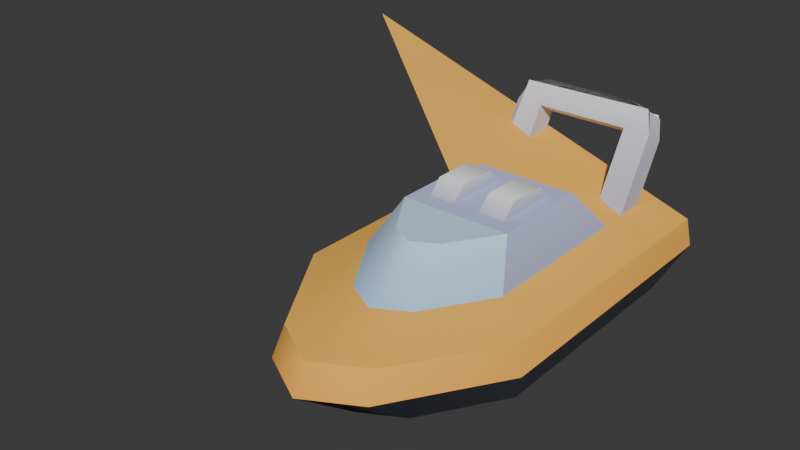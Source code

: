 # Source: optimized_speedboat.blend  (saved by Blender 5.2.45; exported with 4.5.12 LTS)
import bpy
from mathutils import Matrix  # noqa: F401  (used for matrix-valued properties, if any)

bpy.ops.wm.read_factory_settings(use_empty=True)
scene = bpy.context.scene
scene.name = 'Scene'

# ---- collections
col_collection = bpy.data.collections.new('Collection'); scene.collection.children.link(col_collection)

# ---- images (referenced by path relative to the original .blend; pixels are not part of the script)
import os
ASSET_DIR = os.environ.get("B2B_ASSET_DIR", "")  # directory of the original .blend (textures are referenced by path, not embedded)
HERE = os.path.dirname(os.path.abspath(__file__))  # packed textures are extracted next to this script under _unpacked/

def load_image(name, relpath, width, height, colorspace="sRGB"):
    """Load a texture the original file referenced (path relative to the .blend, or extracted next to this script)."""
    p = next((c for c in (os.path.join(HERE, relpath), os.path.join(ASSET_DIR, relpath)) if relpath and os.path.exists(c)), "")
    if p:
        img = bpy.data.images.load(p, check_existing=True)
        img.name = name
    else:  # same state as the original file: an image datablock whose file is absent (Cycles renders it pink)
        img = bpy.data.images.new(name, width, height)
        img.source = "FILE"
        img.filepath = "//" + (relpath or name)
    img.colorspace_settings.name = colorspace
    return img
img_colormap_002 = load_image('colormap.002', '_unpacked/colormap.43b48a99.png', 256, 256, 'sRGB')

# ---- materials (node trees are filled in below, after node groups)
mat_colormap_001 = bpy.data.materials.new('colormap.001')

# ---- material node trees
mat_colormap_001.use_nodes = True; mat_colormap_001.node_tree.nodes.clear()
_N = mat_colormap_001.node_tree.nodes; _L = mat_colormap_001.node_tree.links
n0 = _N.new('ShaderNodeBsdfPrincipled'); n0.name = 'Principled BSDF'; n0.location = (10, 300)
n0.inputs[2].default_value = 1.0
n0.inputs[10].default_value = 0.005
n1 = _N.new('ShaderNodeOutputMaterial'); n1.name = 'Material Output'; n1.location = (300, 300)
n2 = _N.new('ShaderNodeTexImage'); n2.name = 'Image Texture'; n2.location = (-440, 210)
n2.label = 'BASE COLOR'
n2.image = img_colormap_002
n2.interpolation = 'Closest'
n3 = _N.new('ShaderNodeMapping'); n3.name = 'Mapping'; n3.location = (-700, 240)
n4 = _N.new('ShaderNodeUVMap'); n4.name = 'UV Map'; n4.location = (-960, 140)
n4.width = 160
n4.uv_map = 'UVMap'
_L.new(n0.outputs[0], n1.inputs[0])
_L.new(n2.outputs[0], n0.inputs[0])
_L.new(n3.outputs[0], n2.inputs[0])
_L.new(n4.outputs[0], n3.inputs[0])
n1.is_active_output = True

# ---- world
world_world = bpy.data.worlds.new('World'); scene.world = world_world
world_world.use_nodes = True; world_world.node_tree.nodes.clear()
_N = world_world.node_tree.nodes; _L = world_world.node_tree.links
n0 = _N.new('ShaderNodeOutputWorld'); n0.name = 'World Output'; n0.location = (200, 100)
n1 = _N.new('ShaderNodeBackground'); n1.name = 'Background'; n1.location = (-200, 100)
n1.inputs[0].default_value = (0.05088, 0.05088, 0.05088, 1.0)
_L.new(n1.outputs[0], n0.inputs[0])
n0.is_active_output = True
world_world.color = (0.05088, 0.05088, 0.05088)
world_world.sun_shadow_jitter_overblur = 0.0

# ---- meshes
me_boat_speed_b = bpy.data.meshes.new('boat-speed-b')
me_boat_speed_b.from_pydata([(0.6183, 0.1845, 0.0), (1.03, -0.527, 0.3038), (0.6183, 1.86, 0.0), (1.03, 2.164, 0.3038), (6.043e-13, -1.696, 0.3038), (8.972e-13, -2.5, 0.9115), (0.4509, -1.446, 0.3038), (0.5933, -2.172, 0.9115), (6.043e-13, -1.696, 0.3038), (0.4509, -1.446, 0.3038), (1.853e-13, -0.5169, 0.0), (0.2706, -0.3672, 0.0), (-0.5933, -2.172, 0.9115), (8.972e-13, -2.5, 0.9115), (-0.4509, -1.446, 0.3038), (6.043e-13, -1.696, 0.3038), (-0.4509, -1.446, 0.3038), (6.043e-13, -1.696, 0.3038), (-0.2706, -0.3672, 0.0), (1.853e-13, -0.5169, 0.0), (-1.03, 2.164, 0.3038), (-0.6183, 1.86, 0.0), (1.03, 2.164, 0.3038), (0.6183, 1.86, 0.0), (1.356, -0.9618, 0.9115), (1.356, 2.316, 0.9115), (1.03, -0.527, 0.3038), (1.03, 2.164, 0.3038), (-0.5933, -2.172, 0.9115), (-0.4509, -1.446, 0.3038), (-1.356, -0.9618, 0.9115), (-1.03, -0.527, 0.3038), (-1.03, -0.527, 0.3038), (-0.4509, -1.446, 0.3038), (-0.6183, 0.1845, 0.0), (-0.2706, -0.3672, 0.0), (0.5933, -2.172, 0.9115), (1.356, -0.9618, 0.9115), (0.4509, -1.446, 0.3038), (1.03, -0.527, 0.3038), (-1.03, 2.164, 0.3038), (1.03, 2.164, 0.3038), (-1.356, 2.316, 0.9115), (1.356, 2.316, 0.9115), (-1.356, -0.9618, 0.9115), (-1.03, -0.527, 0.3038), (-1.356, 2.316, 0.9115), (-1.03, 2.164, 0.3038), (0.2706, -0.3672, 0.0), (0.4509, -1.446, 0.3038), (0.6183, 0.1845, 0.0), (1.03, -0.527, 0.3038), (-1.03, -0.527, 0.3038), (-0.6183, 0.1845, 0.0), (-1.03, 2.164, 0.3038), (-0.6183, 1.86, 0.0), (-0.6183, 0.1845, 0.0), (-0.2706, -0.3672, 0.0), (-0.6183, 1.86, 0.0), (0.6183, 1.86, 0.0), (1.853e-13, -0.5169, 0.0), (0.2706, -0.3672, 0.0), (0.6183, 0.1845, 0.0), (8.972e-13, -2.5, 0.9115), (-0.5933, -2.172, 0.9115), (8.403e-13, -2.333, 1.215), (-0.5637, -2.021, 1.215), (-1.288, -0.8712, 1.215), (-0.8373, -0.5426, 1.367), (-0.5637, -2.021, 1.215), (-0.3664, -1.29, 1.367), (0.3664, -1.29, 1.367), (0.8373, -0.5426, 1.367), (0.5637, -2.021, 1.215), (1.288, -0.8712, 1.215), (1.356, -0.9618, 0.9115), (1.288, -0.8712, 1.215), (1.356, 2.316, 0.9115), (1.288, 2.316, 1.215), (-0.5637, -2.021, 1.215), (-0.3664, -1.29, 1.367), (8.403e-13, -2.333, 1.215), (5.384e-13, -1.492, 1.367), (0.5933, -2.172, 0.9115), (0.5637, -2.021, 1.215), (1.356, -0.9618, 0.9115), (1.288, -0.8712, 1.215), (-1.288, -0.8712, 1.215), (-0.8373, 2.316, 1.367), (-0.8373, -0.5426, 1.367), (-1.288, 2.316, 1.215), (-1.356, 2.316, 0.9115), (1.356, 2.316, 0.9115), (-1.288, 2.316, 1.215), (1.288, 2.316, 1.215), (-0.8373, 2.316, 1.367), (0.8373, 2.316, 1.367), (0.5933, -2.172, 0.9115), (8.972e-13, -2.5, 0.9115), (0.5637, -2.021, 1.215), (8.403e-13, -2.333, 1.215), (-0.5933, -2.172, 0.9115), (-1.356, -0.9618, 0.9115), (-0.5637, -2.021, 1.215), (-1.288, -0.8712, 1.215), (5.384e-13, -1.492, 1.367), (0.3664, -1.29, 1.367), (8.403e-13, -2.333, 1.215), (0.5637, -2.021, 1.215), (-1.356, -0.9618, 0.9115), (-1.356, 2.316, 0.9115), (-1.288, -0.8712, 1.215), (-1.288, 2.316, 1.215), (0.8373, 1.325, 1.367), (-3.084, 2.316, 2.689), (1.288, -0.8712, 1.215), (1.288, 2.316, 1.215), (-0.8373, 1.325, 1.367), (-0.8373, 2.316, 1.367), (0.8373, 1.325, 1.367), (0.8373, 2.316, 1.367), (-0.8373, -0.5426, 1.367), (-0.8373, 1.325, 1.367), (-0.6279, -0.2091, 1.822), (-0.6279, 0.9455, 1.822), (-0.6279, 0.9455, 1.822), (0.6279, 0.9455, 1.822), (-0.6279, -0.2091, 1.822), (0.6279, -0.2091, 1.822), (0.8373, -0.5426, 1.367), (0.6279, -0.2091, 1.822), (0.8373, 1.325, 1.367), (0.6279, 0.9455, 1.822), (-0.8373, 1.325, 1.367), (0.8373, 1.325, 1.367), (-0.6279, 0.9455, 1.822), (0.6279, 0.9455, 1.822), (0.8373, 2.348, 2.005), (0.8373, 1.892, 1.215), (0.8373, 2.085, 2.157), (0.8373, 1.629, 1.367), (0.8373, 1.629, 1.367), (0.5334, 1.629, 1.367), (0.8373, 2.085, 2.157), (0.5334, 2.085, 2.157), (0.7326, 2.216, 2.384), (-0.5334, 2.085, 2.157), (-0.7794, 2.208, 2.37), (-0.8373, 1.629, 1.367), (-0.5334, 1.629, 1.367), (0.5334, 2.348, 2.005), (0.5334, 2.085, 2.157), (0.5334, 1.892, 1.215), (0.5334, 1.629, 1.367), (0.5334, 2.085, 2.157), (0.5334, 2.348, 2.005), (-0.5334, 2.085, 2.157), (-0.5334, 2.348, 2.005), (0.5334, 2.5, 2.268), (0.5334, 2.237, 2.42), (-0.5334, 2.5, 2.268), (-0.5334, 2.237, 2.42), (-0.5334, 2.348, 2.005), (-0.5334, 1.892, 1.215), (-0.5334, 2.085, 2.157), (-0.5334, 1.629, 1.367), (-0.8373, 2.348, 2.005), (-0.8373, 2.085, 2.157), (-0.8373, 1.892, 1.215), (-0.8373, 1.629, 1.367), (-0.8373, 1.892, 1.215), (-0.5334, 1.892, 1.215), (-0.8373, 2.348, 2.005), (-0.5334, 2.348, 2.005), (-0.7326, 2.48, 2.233), (0.5334, 2.348, 2.005), (0.8373, 2.348, 2.005), (0.8373, 1.892, 1.215), (0.5334, 1.892, 1.215), (0.7326, 2.48, 2.233), (0.7613, 2.462, 2.202), (0.8373, 2.348, 2.005), (0.7613, 2.199, 2.354), (0.8373, 2.085, 2.157), (0.7613, 2.462, 2.202), (0.7613, 2.199, 2.354), (0.5334, 2.5, 2.268), (0.5334, 2.237, 2.42), (-0.5334, 2.5, 2.268), (-0.5334, 2.237, 2.42), (-0.7613, 2.462, 2.202), (-0.7613, 2.199, 2.354), (-0.8373, 2.348, 2.005), (-0.7613, 2.462, 2.202), (-0.8373, 2.085, 2.157), (-0.7613, 2.199, 2.354), (0.1519, 0.748, 1.822), (0.1519, 0.5961, 1.974), (0.1519, -0.01157, 1.822), (0.1519, 0.1403, 1.974), (0.4558, 0.5961, 1.974), (0.4558, 0.1403, 1.974), (0.1519, 0.5961, 1.974), (0.1519, 0.1403, 1.974), (0.4558, 0.748, 1.822), (0.4558, -0.01157, 1.822), (0.4558, 0.5961, 1.974), (0.4558, 0.1403, 1.974), (0.4558, 0.1403, 1.974), (0.4558, -0.01157, 1.822), (0.1519, 0.1403, 1.974), (0.1519, -0.01157, 1.822), (0.4558, 0.748, 1.822), (0.4558, 0.5961, 1.974), (0.1519, 0.748, 1.822), (0.1519, 0.5961, 1.974), (-0.4558, 0.748, 1.822), (-0.4558, 0.5961, 1.974), (-0.4558, -0.01157, 1.822), (-0.4558, 0.1403, 1.974), (-0.1519, 0.5961, 1.974), (-0.1519, 0.1403, 1.974), (-0.4558, 0.5961, 1.974), (-0.4558, 0.1403, 1.974), (-0.1519, 0.748, 1.822), (-0.1519, -0.01157, 1.822), (-0.1519, 0.5961, 1.974), (-0.1519, 0.1403, 1.974), (-0.1519, 0.1403, 1.974), (-0.1519, -0.01157, 1.822), (-0.4558, 0.1403, 1.974), (-0.4558, -0.01157, 1.822), (-0.1519, 0.748, 1.822), (-0.1519, 0.5961, 1.974), (-0.4558, 0.748, 1.822), (-0.4558, 0.5961, 1.974), (-0.5334, 1.629, 1.367), (-0.5334, 1.892, 1.215), (-0.8373, 1.629, 1.367), (-0.8373, 1.892, 1.215), (0.8373, 1.629, 1.367), (0.8373, 1.892, 1.215), (0.5334, 1.629, 1.367), (0.5334, 1.892, 1.215), (-0.3664, -1.29, 1.367), (-0.2748, -0.7694, 1.822), (5.384e-13, -1.492, 1.367), (3.302e-13, -0.9215, 1.822), (-0.3664, -1.29, 1.367), (-0.8373, -0.5426, 1.367), (-0.2748, -0.7694, 1.822), (-0.6279, -0.2091, 1.822), (3.302e-13, -0.9215, 1.822), (0.2748, -0.7694, 1.822), (5.384e-13, -1.492, 1.367), (0.3664, -1.29, 1.367), (0.3664, -1.29, 1.367), (0.2748, -0.7694, 1.822), (0.8373, -0.5426, 1.367), (0.6279, -0.2091, 1.822), (-0.6279, -0.2091, 1.822), (0.6279, -0.2091, 1.822), (-0.2748, -0.7694, 1.822), (3.302e-13, -0.9215, 1.822), (0.2748, -0.7694, 1.822)], [(113, 114)], [(2, 1, 0), (1, 2, 3), (6, 5, 4), (5, 6, 7), (10, 9, 8), (9, 10, 11), (14, 13, 12), (13, 14, 15), (18, 17, 16), (17, 18, 19), (22, 21, 20), (21, 22, 23), (26, 25, 24), (25, 26, 27), (30, 29, 28), (29, 30, 31), (34, 33, 32), (33, 34, 35), (38, 37, 36), (37, 38, 39), (42, 41, 40), (41, 42, 43), (46, 45, 44), (45, 46, 47), (50, 49, 48), (49, 50, 51), (54, 53, 52), (53, 54, 55), (58, 57, 56), (57, 58, 59), (57, 59, 60), (60, 59, 61), (61, 59, 62), (65, 64, 63), (64, 65, 66), (69, 68, 67), (68, 69, 70), (73, 72, 71), (72, 73, 74), (77, 76, 75), (76, 77, 78), (81, 80, 79), (80, 81, 82), (85, 84, 83), (84, 85, 86), (89, 88, 87), (87, 88, 90), (93, 92, 91), (92, 93, 94), (94, 93, 95), (94, 95, 96), (99, 98, 97), (98, 99, 100), (103, 102, 101), (102, 103, 104), (107, 106, 105), (106, 107, 108), (111, 110, 109), (110, 111, 112), (114, 115, 116), (119, 118, 117), (118, 119, 120), (123, 122, 121), (122, 123, 124), (127, 126, 125), (126, 127, 128), (131, 130, 129), (130, 131, 132), (135, 134, 133), (134, 135, 136), (139, 138, 137), (138, 139, 140), (143, 142, 141), (142, 143, 144), (144, 143, 145), (144, 145, 146), (146, 145, 147), (148, 146, 147), (146, 148, 149), (152, 151, 150), (151, 152, 153), (156, 155, 154), (155, 156, 157), (160, 159, 158), (159, 160, 161), (164, 163, 162), (163, 164, 165), (168, 167, 166), (167, 168, 169), (172, 171, 170), (171, 172, 173), (173, 172, 174), (173, 174, 175), (175, 174, 176), (177, 175, 176), (175, 177, 178), (176, 174, 179), (182, 181, 180), (181, 182, 183), (186, 185, 184), (185, 186, 187), (190, 189, 188), (189, 190, 191), (194, 193, 192), (193, 194, 195), (198, 197, 196), (197, 198, 199), (202, 201, 200), (201, 202, 203), (206, 205, 204), (205, 206, 207), (210, 209, 208), (209, 210, 211), (214, 213, 212), (213, 214, 215), (218, 217, 216), (217, 218, 219), (222, 221, 220), (221, 222, 223), (226, 225, 224), (225, 226, 227), (230, 229, 228), (229, 230, 231), (234, 233, 232), (233, 234, 235), (238, 237, 236), (237, 238, 239), (242, 241, 240), (241, 242, 243), (246, 245, 244), (245, 246, 247), (250, 249, 248), (249, 250, 251), (254, 253, 252), (253, 254, 255), (258, 257, 256), (257, 258, 259), (262, 261, 260), (261, 262, 263), (261, 263, 264)])
me_boat_speed_b.polygons.foreach_set('use_smooth', [True] * 140)
_uv = me_boat_speed_b.uv_layers.new(name='UVMap')
_uv.uv.foreach_set('vector', [0.4688, 0.025, 0.4688, 0.05835, 0.4688, 0.025, 0.4688, 0.05835, 0.4688, 0.025, 0.4688, 0.05835, 0.4688, 0.05835, 0.4688, 0.125, 0.4688, 0.05835, 0.4688, 0.125, 0.4688, 0.05835, 0.4688, 0.125, 0.4688, 0.025, 0.4688, 0.05835, 0.4688, 0.05835, 0.4688, 0.05835, 0.4688, 0.025, 0.4688, 0.025, 0.4688, 0.05835, 0.4688, 0.125, 0.4688, 0.125, 0.4688, 0.125, 0.4688, 0.05835, 0.4688, 0.05835, 0.4688, 0.025, 0.4688, 0.05835, 0.4688, 0.05835, 0.4688, 0.05835, 0.4688, 0.025, 0.4688, 0.025, 0.4688, 0.05835, 0.4688, 0.025, 0.4688, 0.05835, 0.4688, 0.025, 0.4688, 0.05835, 0.4688, 0.025, 0.4688, 0.05835, 0.4688, 0.125, 0.4688, 0.125, 0.4688, 0.125, 0.4688, 0.05835, 0.4688, 0.05835, 0.4688, 0.125, 0.4688, 0.05835, 0.4688, 0.125, 0.4688, 0.05835, 0.4688, 0.125, 0.4688, 0.05835, 0.4688, 0.025, 0.4688, 0.05835, 0.4688, 0.05835, 0.4688, 0.05835, 0.4688, 0.025, 0.4688, 0.025, 0.4688, 0.05835, 0.4688, 0.125, 0.4688, 0.125, 0.4688, 0.125, 0.4688, 0.05835, 0.4688, 0.05835, 0.4688, 0.125, 0.4688, 0.05835, 0.4688, 0.05835, 0.4688, 0.05835, 0.4688, 0.125, 0.4688, 0.125, 0.4688, 0.125, 0.4688, 0.05835, 0.4688, 0.125, 0.4688, 0.05835, 0.4688, 0.125, 0.4688, 0.05835, 0.4688, 0.025, 0.4688, 0.05835, 0.4688, 0.025, 0.4688, 0.05835, 0.4688, 0.025, 0.4688, 0.05835, 0.4688, 0.05835, 0.4688, 0.025, 0.4688, 0.05835, 0.4688, 0.025, 0.4688, 0.05835, 0.4688, 0.025, 0.4688, 0.025, 0.4688, 0.025, 0.4688, 0.025, 0.4688, 0.025, 0.4688, 0.025, 0.4688, 0.025, 0.4688, 0.025, 0.4688, 0.025, 0.4688, 0.025, 0.4688, 0.025, 0.4688, 0.025, 0.4688, 0.025, 0.4688, 0.025, 0.4688, 0.025, 0.4688, 0.025, 0.4688, 0.4084, 0.4688, 0.375, 0.4688, 0.375, 0.4688, 0.375, 0.4688, 0.4084, 0.4688, 0.4084, 0.4688, 0.4084, 0.4688, 0.4251, 0.4688, 0.4084, 0.4688, 0.4251, 0.4688, 0.4084, 0.4688, 0.4251, 0.4688, 0.4084, 0.4688, 0.4251, 0.4688, 0.4251, 0.4688, 0.4251, 0.4688, 0.4084, 0.4688, 0.4084, 0.4688, 0.375, 0.4688, 0.4084, 0.4688, 0.375, 0.4688, 0.4084, 0.4688, 0.375, 0.4688, 0.4084, 0.4688, 0.4084, 0.4688, 0.4251, 0.4688, 0.4084, 0.4688, 0.4251, 0.4688, 0.4084, 0.4688, 0.4251, 0.4688, 0.375, 0.4688, 0.4084, 0.4688, 0.375, 0.4688, 0.4084, 0.4688, 0.375, 0.4688, 0.4084, 0.4688, 0.4251, 0.4688, 0.4251, 0.4688, 0.4084, 0.4688, 0.4084, 0.4688, 0.4251, 0.4688, 0.4084, 0.4688, 0.4084, 0.4688, 0.375, 0.4688, 0.375, 0.4688, 0.375, 0.4688, 0.4084, 0.4688, 0.4084, 0.4688, 0.4084, 0.4688, 0.4084, 0.4688, 0.4251, 0.4688, 0.4084, 0.4688, 0.4251, 0.4688, 0.4251, 0.4688, 0.4084, 0.4688, 0.375, 0.4688, 0.375, 0.4688, 0.375, 0.4688, 0.4084, 0.4688, 0.4084, 0.4688, 0.4084, 0.4688, 0.375, 0.4688, 0.375, 0.4688, 0.375, 0.4688, 0.4084, 0.4688, 0.4084, 0.4688, 0.4084, 0.4688, 0.4251, 0.4688, 0.4251, 0.4688, 0.4251, 0.4688, 0.4084, 0.4688, 0.4084, 0.4688, 0.4084, 0.4688, 0.375, 0.4688, 0.375, 0.4688, 0.375, 0.4688, 0.4084, 0.4688, 0.4084, 0.4688, 0.4251, 0.4688, 0.4084, 0.4688, 0.4084, 0.4688, 0.4251, 0.4688, 0.4251, 0.4688, 0.4251, 0.4688, 0.4251, 0.4688, 0.4251, 0.4688, 0.4251, 0.5938, 0.225, 0.5938, 0.1751, 0.5938, 0.1751, 0.5938, 0.1751, 0.5938, 0.225, 0.5938, 0.225, 0.5938, 0.225, 0.5938, 0.225, 0.5938, 0.225, 0.5938, 0.225, 0.5938, 0.225, 0.5938, 0.225, 0.5938, 0.1751, 0.5938, 0.225, 0.5938, 0.1751, 0.5938, 0.225, 0.5938, 0.1751, 0.5938, 0.225, 0.5938, 0.225, 0.5938, 0.1751, 0.5938, 0.1751, 0.5938, 0.1751, 0.5938, 0.225, 0.5938, 0.225, 0.7188, 0.125, 0.7188, 0.025, 0.7188, 0.125, 0.7188, 0.025, 0.7188, 0.125, 0.7188, 0.025, 0.7188, 0.125, 0.7188, 0.025, 0.7188, 0.025, 0.7188, 0.025, 0.7188, 0.125, 0.7188, 0.125, 0.7188, 0.125, 0.7188, 0.125, 0.7188, 0.204, 0.7188, 0.125, 0.7188, 0.204, 0.7188, 0.125, 0.7188, 0.125, 0.7188, 0.204, 0.7188, 0.1947, 0.7188, 0.025, 0.7188, 0.125, 0.7188, 0.1947, 0.7188, 0.125, 0.7188, 0.025, 0.7188, 0.025, 0.7188, 0.025, 0.7188, 0.125, 0.7188, 0.125, 0.7188, 0.125, 0.7188, 0.025, 0.7188, 0.025, 0.7188, 0.125, 0.7188, 0.125, 0.7188, 0.125, 0.7188, 0.125, 0.7188, 0.125, 0.7188, 0.125, 0.7188, 0.225, 0.7188, 0.225, 0.7188, 0.225, 0.7188, 0.225, 0.7188, 0.225, 0.7188, 0.225, 0.7188, 0.125, 0.7188, 0.025, 0.7188, 0.125, 0.7188, 0.025, 0.7188, 0.125, 0.7188, 0.025, 0.7188, 0.025, 0.7188, 0.125, 0.7188, 0.125, 0.7188, 0.125, 0.7188, 0.025, 0.7188, 0.025, 0.7188, 0.125, 0.7188, 0.025, 0.7188, 0.025, 0.7188, 0.025, 0.7188, 0.125, 0.7188, 0.125, 0.7188, 0.125, 0.7188, 0.125, 0.7188, 0.204, 0.7188, 0.125, 0.7188, 0.204, 0.7188, 0.125, 0.7188, 0.125, 0.7188, 0.204, 0.7188, 0.125, 0.7188, 0.025, 0.7188, 0.125, 0.7188, 0.125, 0.7188, 0.125, 0.7188, 0.025, 0.7188, 0.025, 0.7188, 0.125, 0.7188, 0.204, 0.7188, 0.204, 0.7188, 0.2, 0.7188, 0.125, 0.7188, 0.2, 0.7188, 0.125, 0.7188, 0.2, 0.7188, 0.125, 0.7188, 0.225, 0.7188, 0.2, 0.7188, 0.2, 0.7188, 0.2, 0.7188, 0.225, 0.7188, 0.225, 0.7188, 0.2, 0.7188, 0.225, 0.7188, 0.225, 0.7188, 0.225, 0.7188, 0.2, 0.7188, 0.2, 0.7188, 0.125, 0.7188, 0.2, 0.7188, 0.125, 0.7188, 0.2, 0.7188, 0.125, 0.7188, 0.2, 0.7188, 0.025, 0.7188, 0.225, 0.7188, 0.025, 0.7188, 0.225, 0.7188, 0.025, 0.7188, 0.225, 0.7188, 0.225, 0.7188, 0.225, 0.7188, 0.225, 0.7188, 0.225, 0.7188, 0.225, 0.7188, 0.225, 0.7188, 0.225, 0.7188, 0.025, 0.7188, 0.025, 0.7188, 0.025, 0.7188, 0.225, 0.7188, 0.225, 0.7188, 0.225, 0.7188, 0.025, 0.7188, 0.225, 0.7188, 0.025, 0.7188, 0.225, 0.7188, 0.025, 0.7188, 0.025, 0.7188, 0.225, 0.7188, 0.025, 0.7188, 0.225, 0.7188, 0.025, 0.7188, 0.225, 0.7188, 0.025, 0.7188, 0.225, 0.7188, 0.025, 0.7188, 0.225, 0.7188, 0.025, 0.7188, 0.225, 0.7188, 0.225, 0.7188, 0.225, 0.7188, 0.225, 0.7188, 0.225, 0.7188, 0.225, 0.7188, 0.225, 0.7188, 0.225, 0.7188, 0.025, 0.7188, 0.025, 0.7188, 0.025, 0.7188, 0.225, 0.7188, 0.225, 0.7188, 0.225, 0.7188, 0.025, 0.7188, 0.225, 0.7188, 0.025, 0.7188, 0.225, 0.7188, 0.025, 0.7188, 0.025, 0.7188, 0.225, 0.7188, 0.025, 0.7188, 0.225, 0.7188, 0.025, 0.7188, 0.225, 0.7188, 0.025, 0.7188, 0.025, 0.7188, 0.025, 0.7188, 0.025, 0.7188, 0.025, 0.7188, 0.025, 0.7188, 0.025, 0.7188, 0.025, 0.7188, 0.025, 0.7188, 0.025, 0.7188, 0.025, 0.7188, 0.025, 0.09375, 0.025, 0.09375, 0.225, 0.09375, 0.025, 0.09375, 0.225, 0.09375, 0.025, 0.09375, 0.225, 0.09375, 0.225, 0.09375, 0.025, 0.09375, 0.025, 0.09375, 0.025, 0.09375, 0.225, 0.09375, 0.225, 0.09375, 0.025, 0.09375, 0.225, 0.09375, 0.225, 0.09375, 0.225, 0.09375, 0.025, 0.09375, 0.025, 0.09375, 0.025, 0.09375, 0.225, 0.09375, 0.025, 0.09375, 0.225, 0.09375, 0.025, 0.09375, 0.225, 0.09375, 0.225, 0.09375, 0.225, 0.09375, 0.225, 0.09375, 0.225, 0.09375, 0.225, 0.09375, 0.225, 0.09375, 0.225, 0.09375, 0.225, 0.09375, 0.225])
me_boat_speed_b.materials.append(mat_colormap_001)
me_boat_speed_b.update()
me_boat_speed_b.normals_split_custom_set([tuple(v) for v in zip(*[iter([0.5934, 0.0, -0.8049, 0.3935, -0.1587, -0.9055, 0.5181, -0.06407, -0.8529, 0.3935, -0.1587, -0.9055, 0.5934, 0.0, -0.8049, 0.5934, 0.0, -0.8049, 0.5323, -0.4799, -0.6974, 2.861e-05, -0.603, -0.7978, 2.832e-05, -0.603, -0.7978, 2.861e-05, -0.603, -0.7978, 0.5323, -0.4799, -0.6974, 0.4407, -0.5242, -0.7287, 4.499e-05, -0.2495, -0.9684, 0.192, -0.2361, -0.9526, 4.482e-05, -0.2495, -0.9684, 0.192, -0.2361, -0.9526, 4.499e-05, -0.2495, -0.9684, 0.2619, -0.2207, -0.9395, -0.5323, -0.4799, -0.6974, -2.857e-05, -0.603, -0.7977, -0.4407, -0.5242, -0.7287, -2.857e-05, -0.603, -0.7977, -0.5323, -0.4799, -0.6974, -2.831e-05, -0.603, -0.7977, -0.2619, -0.2207, -0.9395, -4.485e-05, -0.2495, -0.9684, -0.192, -0.2361, -0.9526, -4.485e-05, -0.2495, -0.9684, -0.2619, -0.2207, -0.9395, -4.508e-05, -0.2495, -0.9684, 0.0, 0.7071, -0.7071, 0.0, 0.7071, -0.7071, 0.0, 0.7071, -0.7071, 0.0, 0.7071, -0.7071, 0.0, 0.7071, -0.7071, 0.0, 0.7071, -0.7071, 0.817, -0.162, -0.5534, 0.8816, 0.0, -0.4721, 0.7545, -0.2709, -0.5978, 0.8816, 0.0, -0.4721, 0.817, -0.162, -0.5534, 0.8816, 0.0, -0.4721, -0.7544, -0.271, -0.5979, -0.5324, -0.4799, -0.6974, -0.4407, -0.5241, -0.7287, -0.5324, -0.4799, -0.6974, -0.7544, -0.271, -0.5979, -0.8169, -0.1621, -0.5535, -0.518, -0.06414, -0.8529, -0.1921, -0.2361, -0.9526, -0.3934, -0.1588, -0.9055, -0.1921, -0.2361, -0.9526, -0.518, -0.06414, -0.8529, -0.262, -0.2207, -0.9395, 0.5324, -0.4798, -0.6974, 0.7544, -0.271, -0.5979, 0.4407, -0.5241, -0.7287, 0.7544, -0.271, -0.5979, 0.5324, -0.4798, -0.6974, 0.817, -0.1621, -0.5534, 0.0, 0.9701, -0.2425, 0.0, 0.9701, -0.2425, 0.0, 0.9701, -0.2425, 0.0, 0.9701, -0.2425, 0.0, 0.9701, -0.2425, 0.0, 0.9701, -0.2425, -0.8816, 0.0, -0.4721, -0.817, -0.162, -0.5534, -0.7545, -0.2709, -0.5978, -0.817, -0.162, -0.5534, -0.8816, 0.0, -0.4721, -0.8816, 0.0, -0.4721, 0.518, -0.06413, -0.8529, 0.1921, -0.2361, -0.9526, 0.262, -0.2207, -0.9395, 0.1921, -0.2361, -0.9526, 0.518, -0.06413, -0.8529, 0.3934, -0.1588, -0.9055, -0.5934, 0.0, -0.8049, -0.5181, -0.06408, -0.8529, -0.3935, -0.1587, -0.9055, -0.5181, -0.06408, -0.8529, -0.5934, 0.0, -0.8049, -0.5934, 0.0, -0.8049, 0.0, 0.0, -1.0, 0.0, 0.0, -1.0, 0.0, 0.0, -1.0, 0.0, 0.0, -1.0, 0.0, 0.0, -1.0, 0.0, 0.0, -1.0, 0.0, 0.0, -1.0, 0.0, 0.0, -1.0, 0.0, 0.0, -1.0, 0.0, 0.0, -1.0, 0.0, 0.0, -1.0, 0.0, 0.0, -1.0, 0.0, 0.0, -1.0, 0.0, 0.0, -1.0, 0.0, 0.0, -1.0, -1.447e-05, -0.8758, 0.4828, -0.6051, -0.6878, 0.4011, -1.454e-05, -0.8757, 0.4828, -0.6051, -0.6878, 0.4011, -1.447e-05, -0.8758, 0.4828, -0.6617, -0.6436, 0.3846, -0.138, -0.1657, 0.9765, -0.2808, -0.05766, 0.958, -0.2595, -0.08858, 0.9617, -0.2808, -0.05766, 0.958, -0.138, -0.1657, 0.9765, -0.1773, -0.1542, 0.972, 0.138, -0.1657, 0.9765, 0.2808, -0.05766, 0.958, 0.1773, -0.1542, 0.972, 0.2808, -0.05766, 0.958, 0.138, -0.1657, 0.9765, 0.2595, -0.08858, 0.9617, 0.976, 0.0, 0.2178, 0.9333, -0.2292, 0.2766, 0.9092, -0.2973, 0.2915, 0.9333, -0.2292, 0.2766, 0.976, 0.0, 0.2178, 0.976, 0.0, 0.2178, -5.178e-06, -0.178, 0.984, -0.1773, -0.1542, 0.972, -0.138, -0.1657, 0.9765, -0.1773, -0.1542, 0.972, -5.178e-06, -0.178, 0.984, -4.69e-06, -0.178, 0.984, 0.9092, -0.2974, 0.2915, 0.6618, -0.6435, 0.3846, 0.6052, -0.6877, 0.401, 0.6618, -0.6435, 0.3846, 0.9092, -0.2974, 0.2915, 0.9332, -0.2293, 0.2766, -0.2808, -0.05762, 0.958, -0.3193, 0.0, 0.9476, -0.2595, -0.08854, 0.9617, -0.2595, -0.08854, 0.9617, -0.3193, 0.0, 0.9476, -0.3193, 0.0, 0.9476, 0.0, 1.0, 6.589e-08, 0.0, 1.0, 1.115e-06, 0.0, 1.0, 0.0, 0.0, 1.0, 1.115e-06, 0.0, 1.0, 6.589e-08, 0.0, 1.0, 1.031e-06, 0.0, 1.0, 1.031e-06, 0.0, 1.0, 6.589e-08, 0.0, 1.0, 0.0, 0.0, 1.0, 1.031e-06, 0.0, 1.0, 0.0, 0.0, 1.0, 0.0, 0.6617, -0.6436, 0.3846, 1.478e-05, -0.8758, 0.4827, 0.6051, -0.6878, 0.4011, 1.478e-05, -0.8758, 0.4827, 0.6617, -0.6436, 0.3846, 1.445e-05, -0.8758, 0.4828, -0.6618, -0.6435, 0.3846, -0.9092, -0.2974, 0.2915, -0.6052, -0.6877, 0.401, -0.9092, -0.2974, 0.2915, -0.6618, -0.6435, 0.3846, -0.9332, -0.2293, 0.2766, 5.342e-06, -0.178, 0.984, 0.1773, -0.1542, 0.972, 4.873e-06, -0.178, 0.984, 0.1773, -0.1542, 0.972, 5.342e-06, -0.178, 0.984, 0.138, -0.1657, 0.9765, -0.9333, -0.2292, 0.2765, -0.976, 0.0, 0.2178, -0.9092, -0.2973, 0.2915, -0.976, 0.0, 0.2178, -0.9333, -0.2292, 0.2765, -0.976, 0.0, 0.2178, 0.3193, 0.0, 0.9476, 0.2595, -0.08853, 0.9617, 0.3193, 0.0, 0.9476, 0.0, 0.0, 1.0, 0.0, 0.0, 1.0, 0.0, 0.0, 1.0, 0.0, 0.0, 1.0, 0.0, 0.0, 1.0, 0.0, 0.0, 1.0, -0.9085, 0.0, 0.4179, -0.9085, 0.0, 0.4179, -0.9085, 0.0, 0.4179, -0.9085, 0.0, 0.4179, -0.9085, 0.0, 0.4179, -0.9085, 0.0, 0.4179, 0.0, 0.0, 1.0, 0.0, 0.0, 1.0, 0.0, 0.0, 1.0, 0.0, 0.0, 1.0, 0.0, 0.0, 1.0, 0.0, 0.0, 1.0, 0.9085, 0.0, 0.4179, 0.9085, 0.0, 0.4179, 0.9085, 0.0, 0.4179, 0.9085, 0.0, 0.4179, 0.9085, 0.0, 0.4179, 0.9085, 0.0, 0.4179, 0.0, 0.7677, 0.6408, 0.0, 0.7677, 0.6408, 0.0, 0.7677, 0.6408, 0.0, 0.7677, 0.6408, 0.0, 0.7677, 0.6408, 0.0, 0.7677, 0.6408, 0.9871, 0.08002, 0.1387, 1.0, 0.0, 0.0, 0.9871, 0.08006, 0.1387, 1.0, 0.0, 0.0, 0.9871, 0.08002, 0.1387, 1.0, 0.0, 0.0, 0.0, -0.866, 0.5, 0.0, -0.866, 0.5, 0.0, -0.866, 0.5, 0.0, -0.866, 0.5, 0.0, -0.866, 0.5, 0.0, -0.866, 0.5, 0.0, -0.866, 0.5, 0.0, -0.866, 0.5, 1.078e-07, -0.866, 0.5, 0.0, -0.866, 0.5, 1.078e-07, -0.866, 0.5, 1.87e-06, -0.866, 0.5, 1.87e-06, -0.866, 0.5, 1.078e-07, -0.866, 0.5, 2.16e-06, -0.866, 0.5, 5.701e-07, -0.866, 0.5, 1.87e-06, -0.866, 0.5, 2.16e-06, -0.866, 0.5, 1.87e-06, -0.866, 0.5, 5.701e-07, -0.866, 0.5, 0.0, -0.866, 0.5, -1.0, -1.919e-07, 0.0, -1.0, 3.047e-08, 0.0, -1.0, 1.076e-07, 0.0, -1.0, 3.047e-08, 0.0, -1.0, -1.919e-07, 0.0, -1.0, -2.69e-07, 0.0, 0.0, -0.5, -0.866, 0.0, -0.5, -0.866, 0.0, -0.5, -0.866, 0.0, -0.5, -0.866, 0.0, -0.5, -0.866, 0.0, -0.5, -0.866, -0.1601, 0.4935, 0.8549, 0.1601, 0.4936, 0.8548, 0.1601, 0.4935, 0.8549, 0.1601, 0.4936, 0.8548, -0.1601, 0.4935, 0.8549, -0.1601, 0.4936, 0.8548, 1.0, -4.408e-08, 0.0, 1.0, -1.711e-07, 0.0, 1.0, 0.0, 0.0, 1.0, -1.711e-07, 0.0, 1.0, -4.408e-08, 0.0, 1.0, -2.152e-07, 0.0, -1.0, 4.408e-08, 0.0, -0.9871, 0.08008, 0.1387, -0.9871, 0.08006, 0.1387, -0.9871, 0.08008, 0.1387, -1.0, 4.408e-08, 0.0, -1.0, 0.0, 0.0, 0.0, 0.866, -0.5, 0.0, 0.866, -0.5, 0.0, 0.866, -0.5, 0.0, 0.866, -0.5, 0.0, 0.866, -0.5, 0.0, 0.866, -0.5, 0.0, 0.866, -0.5, 0.0, 0.866, -0.5, 2.449e-08, 0.866, -0.5, 0.0, 0.866, -0.5, 2.449e-08, 0.866, -0.5, 0.0, 0.866, -0.5, 0.0, 0.866, -0.5, 2.449e-08, 0.866, -0.5, 1.069e-07, 0.866, -0.5, 0.0, 0.866, -0.5, 0.0, 0.866, -0.5, 1.069e-07, 0.866, -0.5, 0.0, 0.866, -0.5, 0.0, 0.866, -0.5, 0.0, 0.866, -0.5, 1.069e-07, 0.866, -0.5, 2.449e-08, 0.866, -0.5, 2.877e-07, 0.866, -0.5, 0.7071, 0.3536, 0.6123, 0.9871, 0.08011, 0.1388, 0.7071, 0.3535, 0.6124, 0.9871, 0.08011, 0.1388, 0.7071, 0.3536, 0.6123, 0.9871, 0.08012, 0.1388, 0.1602, 0.4935, 0.8548, 0.7071, 0.3536, 0.6124, 0.7071, 0.3535, 0.6124, 0.7071, 0.3536, 0.6124, 0.1602, 0.4935, 0.8548, 0.1602, 0.4935, 0.8548, -0.7071, 0.3535, 0.6124, -0.1602, 0.4935, 0.8548, -0.1602, 0.4935, 0.8548, -0.1602, 0.4935, 0.8548, -0.7071, 0.3535, 0.6124, -0.7071, 0.3536, 0.6124, -0.9871, 0.08012, 0.1388, -0.7071, 0.3535, 0.6124, -0.9871, 0.0801, 0.1388, -0.7071, 0.3535, 0.6124, -0.9871, 0.08012, 0.1388, -0.7071, 0.3536, 0.6123, -1.0, 0.0, 0.0, -1.0, 0.0, 0.0, -1.0, 0.0, 0.0, -1.0, 0.0, 0.0, -1.0, 0.0, 0.0, -1.0, 0.0, 0.0, 1.828e-05, 0.3827, 0.9239, -1.828e-05, -0.3827, 0.9239, -1.837e-05, 0.3827, 0.9239, -1.828e-05, -0.3827, 0.9239, 1.828e-05, 0.3827, 0.9239, 1.837e-05, -0.3827, 0.9239, 1.0, 0.0, 0.0, 1.0, 0.0, 0.0, 1.0, 0.0, 0.0, 1.0, 0.0, 0.0, 1.0, 0.0, 0.0, 1.0, 0.0, 0.0, 1.828e-05, -0.3827, 0.9239, 0.0, -0.7071, 0.7071, -1.837e-05, -0.3827, 0.9239, 0.0, -0.7071, 0.7071, 1.828e-05, -0.3827, 0.9239, 0.0, -0.7071, 0.7071, 0.0, 0.7071, 0.7071, -1.828e-05, 0.3827, 0.9239, 0.0, 0.7071, 0.7071, -1.828e-05, 0.3827, 0.9239, 0.0, 0.7071, 0.7071, 1.837e-05, 0.3827, 0.9239, -1.0, 0.0, 0.0, -1.0, 0.0, 0.0, -1.0, 0.0, 0.0, -1.0, 0.0, 0.0, -1.0, 0.0, 0.0, -1.0, 0.0, 0.0, 1.828e-05, 0.3827, 0.9239, -1.828e-05, -0.3827, 0.9239, -1.837e-05, 0.3827, 0.9239, -1.828e-05, -0.3827, 0.9239, 1.828e-05, 0.3827, 0.9239, 1.837e-05, -0.3827, 0.9239, 1.0, 0.0, 0.0, 1.0, 0.0, 0.0, 1.0, 0.0, 0.0, 1.0, 0.0, 0.0, 1.0, 0.0, 0.0, 1.0, 0.0, 0.0, 1.828e-05, -0.3827, 0.9239, 0.0, -0.7071, 0.7071, -1.837e-05, -0.3827, 0.9239, 0.0, -0.7071, 0.7071, 1.828e-05, -0.3827, 0.9239, 0.0, -0.7071, 0.7071, 0.0, 0.7071, 0.7071, -1.828e-05, 0.3827, 0.9239, 0.0, 0.7071, 0.7071, -1.828e-05, 0.3827, 0.9239, 0.0, 0.7071, 0.7071, 1.837e-05, 0.3827, 0.9239, 0.0, -0.5, -0.866, 0.0, -0.5, -0.866, 0.0, -0.5, -0.866, 0.0, -0.5, -0.866, 0.0, -0.5, -0.866, 0.0, -0.5, -0.866, 0.0, -0.5, -0.866, 0.0, -0.5, -0.866, 0.0, -0.5, -0.866, 0.0, -0.5, -0.866, 0.0, -0.5, -0.866, 0.0, -0.5, -0.866, -4.265e-05, -0.6232, 0.782, -0.5482, -0.4938, 0.675, -0.4533, -0.5402, 0.709, -0.5482, -0.4938, 0.675, -4.265e-05, -0.6232, 0.782, -4.305e-05, -0.6232, 0.7821, -0.5483, -0.4937, 0.675, -0.667, -0.4204, 0.6151, -0.4534, -0.5402, 0.709, -0.667, -0.4204, 0.6151, -0.5483, -0.4937, 0.675, -0.667, -0.4204, 0.6151, 4.251e-05, -0.6232, 0.7821, 0.5482, -0.4938, 0.675, 4.303e-05, -0.6232, 0.7821, 0.5482, -0.4938, 0.675, 4.251e-05, -0.6232, 0.7821, 0.4533, -0.5402, 0.709, 0.667, -0.4204, 0.6151, 0.5483, -0.4938, 0.675, 0.4534, -0.5402, 0.709, 0.5483, -0.4938, 0.675, 0.667, -0.4204, 0.6151, 0.667, -0.4204, 0.6151, 1.646e-07, 0.0, 1.0, -6.989e-08, 0.0, 1.0, 0.0, 0.0, 1.0, -6.989e-08, 0.0, 1.0, 1.646e-07, 0.0, 1.0, 1.521e-07, 0.0, 1.0, -6.989e-08, 0.0, 1.0, 1.521e-07, 0.0, 1.0, -1.189e-06, 0.0, 1.0])] * 3)])

# ---- objects
ob_speedboat = bpy.data.objects.new('speedboat', me_boat_speed_b)

# ---- transforms, parenting, visibility, modifiers, constraints
ob_speedboat.location = (0.0, 0.0, 0.0)
ob_speedboat.rotation_mode = 'QUATERNION'
ob_speedboat.rotation_quaternion = (1.0, 0.0, 0.0, 0.0)

# ---- collection membership
col_collection.objects.link(ob_speedboat)

# ---- scene / render settings (as saved in the file)
scene.frame_start = 1; scene.frame_end = 250; scene.frame_set(1)
scene.render.engine = 'BLENDER_EEVEE_NEXT'
scene.render.bake_bias = 0.0
scene.render.bake_samples = 0
scene.render.compositor_device = 'GPU'
scene.eevee.use_volume_custom_range = False
scene.eevee.fast_gi_thickness_near = 0.1
scene.eevee.fast_gi_thickness_far = 0.0
scene.eevee.ray_tracing_options.screen_trace_thickness = 0.1
bpy.context.view_layer.update()

# ---- added for rendering (the .blend has no active camera and no usable light): camera, sun
cam_auto = bpy.data.cameras.new('AutoCamera')
cam_auto.lens = 50.0
cam_auto.sensor_width = 36.0
cam_auto.clip_end = 1000.0
ob_auto_camera = bpy.data.objects.new('AutoCamera', cam_auto)
scene.collection.objects.link(ob_auto_camera)
ob_auto_camera.location = (5.80416, -8.00215, 6.67918)
ob_auto_camera.rotation_euler = (1.09748, -7.21219e-08, 0.694738)
scene.camera = ob_auto_camera
light_auto_sun = bpy.data.lights.new('AutoSun', 'SUN')
light_auto_sun.energy = 3.0
light_auto_sun.angle = 0.0523599
ob_auto_sun = bpy.data.objects.new('AutoSun', light_auto_sun)
scene.collection.objects.link(ob_auto_sun)
ob_auto_sun.rotation_euler = (0.872665, 0.174533, 0.523599)
bpy.context.view_layer.update()
